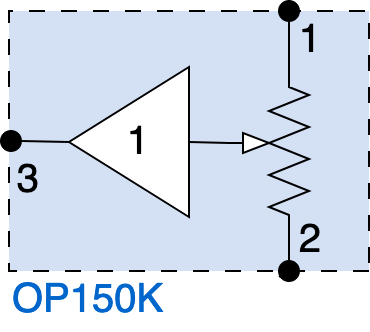

The diagram above was exported from draw.io. Its source (the exported page's mxGraphModel, read from the mxfile embedded in the PNG):
<mxGraphModel dx="767" dy="726" grid="1" gridSize="10" guides="1" tooltips="1" connect="1" arrows="1" fold="1" page="1" pageScale="1" pageWidth="827" pageHeight="1169" math="1" shadow="0">
  <root>
    <mxCell id="0" />
    <mxCell id="1" parent="0" />
    <mxCell id="2" value="" style="group" vertex="1" connectable="0" parent="1">
      <mxGeometry x="375" y="465" width="184" height="165" as="geometry" />
    </mxCell>
    <mxCell id="3" value="" style="rounded=0;whiteSpace=wrap;html=1;fillColor=#D4E1F5;dashed=1;dashPattern=8 8;rotation=-180;" vertex="1" parent="2">
      <mxGeometry x="4.000000000000001" y="5" width="180" height="130" as="geometry" />
    </mxCell>
    <mxCell id="4" value="" style="pointerEvents=1;verticalLabelPosition=bottom;shadow=0;dashed=0;align=center;html=1;verticalAlign=top;shape=mxgraph.electrical.resistors.resistor,_adjustable_contact;rotation=-270;" vertex="1" parent="2">
      <mxGeometry x="84" y="55" width="100" height="40" as="geometry" />
    </mxCell>
    <mxCell id="5" value="" style="endArrow=none;html=1;rounded=0;entryX=0;entryY=0.25;entryDx=0;entryDy=0;entryPerimeter=0;" edge="1" parent="2" target="4">
      <mxGeometry width="50" height="50" relative="1" as="geometry">
        <mxPoint x="144" y="5" as="sourcePoint" />
        <mxPoint x="-266" y="-85" as="targetPoint" />
      </mxGeometry>
    </mxCell>
    <mxCell id="6" value="" style="endArrow=none;html=1;rounded=0;exitX=1;exitY=0.25;exitDx=0;exitDy=0;exitPerimeter=0;" edge="1" parent="2" source="11">
      <mxGeometry width="50" height="50" relative="1" as="geometry">
        <mxPoint x="-216" y="-140" as="sourcePoint" />
        <mxPoint x="144" y="140" as="targetPoint" />
      </mxGeometry>
    </mxCell>
    <mxCell id="7" value="" style="ellipse;whiteSpace=wrap;html=1;fillColor=#000000;rotation=-180;" vertex="1" parent="2">
      <mxGeometry x="139" width="10" height="10" as="geometry" />
    </mxCell>
    <mxCell id="8" value="" style="endArrow=none;html=1;rounded=0;exitX=0.46;exitY=1;exitDx=0;exitDy=0;exitPerimeter=0;" edge="1" parent="2" source="9">
      <mxGeometry width="50" height="50" relative="1" as="geometry">
        <mxPoint x="-280" y="-135" as="sourcePoint" />
        <mxPoint x="8.881784197001252e-16" y="71" as="targetPoint" />
      </mxGeometry>
    </mxCell>
    <mxCell id="9" value="" style="ellipse;whiteSpace=wrap;html=1;fillColor=#000000;rotation=-180;" vertex="1" parent="2">
      <mxGeometry x="8.881784197001252e-16" y="65" width="10" height="10" as="geometry" />
    </mxCell>
    <mxCell id="10" value="" style="endArrow=none;html=1;rounded=0;exitX=1;exitY=0.25;exitDx=0;exitDy=0;exitPerimeter=0;" edge="1" parent="2" target="11">
      <mxGeometry width="50" height="50" relative="1" as="geometry">
        <mxPoint x="144" y="120" as="sourcePoint" />
        <mxPoint x="144" y="140" as="targetPoint" />
      </mxGeometry>
    </mxCell>
    <mxCell id="11" value="" style="ellipse;whiteSpace=wrap;html=1;fillColor=#000000;rotation=-180;" vertex="1" parent="2">
      <mxGeometry x="139" y="130" width="10" height="10" as="geometry" />
    </mxCell>
    <mxCell id="12" value="" style="triangle;whiteSpace=wrap;html=1;fontSize=20;align=center;rotation=-180;" vertex="1" parent="2">
      <mxGeometry x="34" y="33" width="60" height="75" as="geometry" />
    </mxCell>
    <mxCell id="13" value="" style="endArrow=none;html=1;rounded=0;entryX=0;entryY=0.5;entryDx=0;entryDy=0;exitX=0.46;exitY=1;exitDx=0;exitDy=0;exitPerimeter=0;" edge="1" parent="2" source="4" target="12">
      <mxGeometry width="50" height="50" relative="1" as="geometry">
        <mxPoint x="-216" y="-135" as="sourcePoint" />
        <mxPoint x="-266" y="-85" as="targetPoint" />
      </mxGeometry>
    </mxCell>
    <mxCell id="14" value="" style="endArrow=none;html=1;rounded=0;exitX=1;exitY=0.5;exitDx=0;exitDy=0;entryX=0;entryY=0.5;entryDx=0;entryDy=0;" edge="1" parent="2" source="12" target="9">
      <mxGeometry width="50" height="50" relative="1" as="geometry">
        <mxPoint x="-216" y="-135" as="sourcePoint" />
        <mxPoint x="-266" y="-85" as="targetPoint" />
      </mxGeometry>
    </mxCell>
    <mxCell id="15" value="OP150K" style="text;html=1;strokeColor=none;fillColor=none;align=left;verticalAlign=middle;whiteSpace=wrap;rounded=0;fontSize=20;fontColor=#0066CC;rotation=0;" vertex="1" parent="2">
      <mxGeometry x="4.000000000000001" y="135" width="60" height="30" as="geometry" />
    </mxCell>
    <mxCell id="16" value="1" style="text;html=1;strokeColor=none;fillColor=none;align=center;verticalAlign=middle;whiteSpace=wrap;rounded=0;fontSize=20;rotation=0;" vertex="1" parent="2">
      <mxGeometry x="145" y="5" width="20" height="30" as="geometry" />
    </mxCell>
    <mxCell id="17" value="2" style="text;html=1;strokeColor=none;fillColor=none;align=center;verticalAlign=middle;whiteSpace=wrap;rounded=0;fontSize=20;rotation=0;" vertex="1" parent="2">
      <mxGeometry x="145" y="105" width="20" height="30" as="geometry" />
    </mxCell>
    <mxCell id="18" value="3" style="text;html=1;strokeColor=none;fillColor=none;align=center;verticalAlign=middle;whiteSpace=wrap;rounded=0;fontSize=20;rotation=0;" vertex="1" parent="2">
      <mxGeometry x="4.000000000000001" y="75" width="20" height="30" as="geometry" />
    </mxCell>
    <mxCell id="19" value="1" style="text;html=1;strokeColor=none;fillColor=none;align=center;verticalAlign=middle;whiteSpace=wrap;rounded=0;fontSize=20;" vertex="1" parent="2">
      <mxGeometry x="54" y="55.5" width="30" height="30" as="geometry" />
    </mxCell>
  </root>
</mxGraphModel>